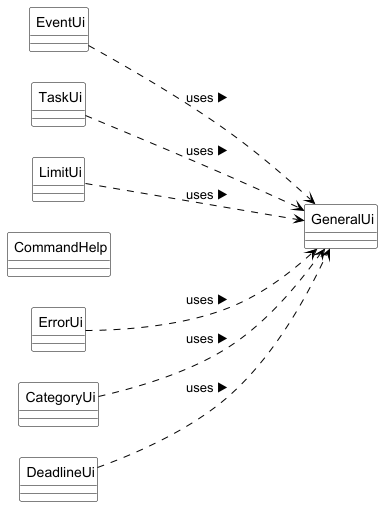

The diagram above was rendered by PlantUML. Its source (embedded in the PNG):
@startuml UI

left to right direction
skinparam nodesep 30
skinparam ranksep 150
skinparam classAttributeIconSize 0
skinparam CircledCharacterFontSize 0
skinparam CircledCharacterRadius 0
skinparam class {
    BackgroundColor White
    BorderColor Black
    ArrowColor Black
}

together {
    class ErrorUi
    class CategoryUi
    class DeadlineUi
}


together {
    class EventUi
    class TaskUi
    class LimitUi
    class CommandHelp
}

class GeneralUi
ErrorUi -[hidden]- GeneralUi
GeneralUi -[hidden]- EventUi

ErrorUi     ..> GeneralUi : uses ▶
CategoryUi  ..> GeneralUi : uses ▶
DeadlineUi  ..> GeneralUi : uses ▶
EventUi     ..> GeneralUi : uses ▶
TaskUi      ..> GeneralUi : uses ▶
LimitUi     ..> GeneralUi : uses ▶

@enduml